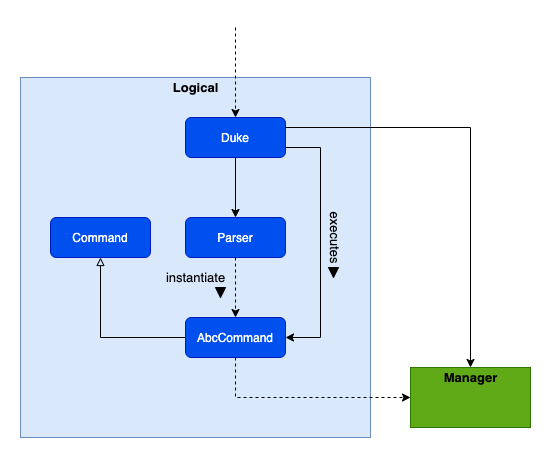

The diagram above was exported from draw.io. Its source (the exported page's mxGraphModel, read from the mxfile embedded in the PNG):
<mxGraphModel dx="2066" dy="1048" grid="1" gridSize="10" guides="1" tooltips="1" connect="1" arrows="1" fold="1" page="1" pageScale="1" pageWidth="850" pageHeight="1100" math="0" shadow="0">
  <root>
    <mxCell id="0" />
    <mxCell id="1" parent="0" />
    <mxCell id="X1SIhQ0vAOC2hnr9ErnE-9" value="" style="rounded=0;whiteSpace=wrap;html=1;fillColor=#dae8fc;strokeColor=#6c8ebf;" vertex="1" parent="1">
      <mxGeometry x="210" y="110" width="350" height="360" as="geometry" />
    </mxCell>
    <mxCell id="X1SIhQ0vAOC2hnr9ErnE-14" style="edgeStyle=orthogonalEdgeStyle;rounded=0;orthogonalLoop=1;jettySize=auto;html=1;exitX=0.5;exitY=1;exitDx=0;exitDy=0;entryX=0.5;entryY=0;entryDx=0;entryDy=0;fontSize=13;fontColor=#000000;" edge="1" parent="1" source="X1SIhQ0vAOC2hnr9ErnE-4" target="X1SIhQ0vAOC2hnr9ErnE-6">
      <mxGeometry relative="1" as="geometry" />
    </mxCell>
    <mxCell id="X1SIhQ0vAOC2hnr9ErnE-19" style="edgeStyle=orthogonalEdgeStyle;rounded=0;orthogonalLoop=1;jettySize=auto;html=1;exitX=1;exitY=0.75;exitDx=0;exitDy=0;entryX=1;entryY=0.5;entryDx=0;entryDy=0;fontSize=13;fontColor=#000000;endArrow=classic;endFill=1;" edge="1" parent="1" source="X1SIhQ0vAOC2hnr9ErnE-4" target="X1SIhQ0vAOC2hnr9ErnE-7">
      <mxGeometry relative="1" as="geometry">
        <Array as="points">
          <mxPoint x="510" y="180" />
          <mxPoint x="510" y="370" />
        </Array>
      </mxGeometry>
    </mxCell>
    <mxCell id="X1SIhQ0vAOC2hnr9ErnE-26" style="edgeStyle=orthogonalEdgeStyle;rounded=0;orthogonalLoop=1;jettySize=auto;html=1;exitX=1;exitY=0.25;exitDx=0;exitDy=0;fontSize=13;fontColor=#000000;endArrow=classic;endFill=1;" edge="1" parent="1" source="X1SIhQ0vAOC2hnr9ErnE-4" target="X1SIhQ0vAOC2hnr9ErnE-11">
      <mxGeometry relative="1" as="geometry" />
    </mxCell>
    <mxCell id="X1SIhQ0vAOC2hnr9ErnE-27" style="edgeStyle=orthogonalEdgeStyle;rounded=0;orthogonalLoop=1;jettySize=auto;html=1;fontSize=13;fontColor=#000000;endArrow=classic;endFill=1;entryX=0.5;entryY=0;entryDx=0;entryDy=0;dashed=1;" edge="1" parent="1" target="X1SIhQ0vAOC2hnr9ErnE-4">
      <mxGeometry relative="1" as="geometry">
        <mxPoint x="530" y="50" as="targetPoint" />
        <mxPoint x="425" y="60" as="sourcePoint" />
        <Array as="points">
          <mxPoint x="425" y="60" />
        </Array>
      </mxGeometry>
    </mxCell>
    <mxCell id="X1SIhQ0vAOC2hnr9ErnE-4" value="Duke" style="rounded=1;whiteSpace=wrap;html=1;fillColor=#0050ef;strokeColor=#001DBC;fontColor=#ffffff;" vertex="1" parent="1">
      <mxGeometry x="375" y="150" width="100" height="40" as="geometry" />
    </mxCell>
    <mxCell id="X1SIhQ0vAOC2hnr9ErnE-15" style="edgeStyle=orthogonalEdgeStyle;rounded=0;orthogonalLoop=1;jettySize=auto;html=1;exitX=0.5;exitY=1;exitDx=0;exitDy=0;entryX=0.5;entryY=0;entryDx=0;entryDy=0;fontSize=13;fontColor=#000000;dashed=1;" edge="1" parent="1" source="X1SIhQ0vAOC2hnr9ErnE-6" target="X1SIhQ0vAOC2hnr9ErnE-7">
      <mxGeometry relative="1" as="geometry" />
    </mxCell>
    <mxCell id="X1SIhQ0vAOC2hnr9ErnE-6" value="Parser" style="rounded=1;whiteSpace=wrap;html=1;fillColor=#0050ef;strokeColor=#001DBC;fontColor=#ffffff;" vertex="1" parent="1">
      <mxGeometry x="375" y="250" width="100" height="40" as="geometry" />
    </mxCell>
    <mxCell id="X1SIhQ0vAOC2hnr9ErnE-13" style="edgeStyle=orthogonalEdgeStyle;rounded=0;orthogonalLoop=1;jettySize=auto;html=1;exitX=0.5;exitY=1;exitDx=0;exitDy=0;entryX=0;entryY=0.5;entryDx=0;entryDy=0;fontSize=13;fontColor=#000000;dashed=1;" edge="1" parent="1" source="X1SIhQ0vAOC2hnr9ErnE-7" target="X1SIhQ0vAOC2hnr9ErnE-10">
      <mxGeometry relative="1" as="geometry">
        <Array as="points">
          <mxPoint x="425" y="430" />
        </Array>
      </mxGeometry>
    </mxCell>
    <mxCell id="X1SIhQ0vAOC2hnr9ErnE-18" style="edgeStyle=orthogonalEdgeStyle;rounded=0;orthogonalLoop=1;jettySize=auto;html=1;exitX=0;exitY=0.5;exitDx=0;exitDy=0;fontSize=13;fontColor=#000000;endArrow=block;endFill=0;" edge="1" parent="1" source="X1SIhQ0vAOC2hnr9ErnE-7" target="X1SIhQ0vAOC2hnr9ErnE-17">
      <mxGeometry relative="1" as="geometry" />
    </mxCell>
    <mxCell id="X1SIhQ0vAOC2hnr9ErnE-7" value="AbcCommand" style="rounded=1;whiteSpace=wrap;html=1;fillColor=#0050ef;strokeColor=#001DBC;fontColor=#ffffff;" vertex="1" parent="1">
      <mxGeometry x="375" y="350" width="100" height="40" as="geometry" />
    </mxCell>
    <mxCell id="X1SIhQ0vAOC2hnr9ErnE-10" value="" style="rounded=0;whiteSpace=wrap;html=1;fillColor=#60a917;fontColor=#ffffff;strokeColor=#2D7600;" vertex="1" parent="1">
      <mxGeometry x="600" y="400" width="120" height="60" as="geometry" />
    </mxCell>
    <mxCell id="X1SIhQ0vAOC2hnr9ErnE-11" value="&lt;b&gt;&lt;font style=&quot;font-size: 13px&quot;&gt;Manager&lt;/font&gt;&lt;/b&gt;" style="text;html=1;align=center;verticalAlign=middle;resizable=0;points=[];autosize=1;strokeColor=none;fillColor=none;" vertex="1" parent="1">
      <mxGeometry x="625" y="400" width="70" height="20" as="geometry" />
    </mxCell>
    <mxCell id="X1SIhQ0vAOC2hnr9ErnE-12" value="&lt;font color=&quot;#000000&quot; size=&quot;1&quot;&gt;&lt;b style=&quot;font-size: 13px&quot;&gt;Logical&lt;/b&gt;&lt;/font&gt;" style="text;html=1;align=center;verticalAlign=middle;resizable=0;points=[];autosize=1;strokeColor=none;fillColor=none;fontColor=#FFFFFF;" vertex="1" parent="1">
      <mxGeometry x="355" y="110" width="60" height="20" as="geometry" />
    </mxCell>
    <mxCell id="X1SIhQ0vAOC2hnr9ErnE-17" value="Command" style="rounded=1;whiteSpace=wrap;html=1;fillColor=#0050ef;strokeColor=#001DBC;fontColor=#ffffff;" vertex="1" parent="1">
      <mxGeometry x="240" y="250" width="100" height="40" as="geometry" />
    </mxCell>
    <mxCell id="X1SIhQ0vAOC2hnr9ErnE-20" value="executes" style="text;html=1;align=center;verticalAlign=middle;resizable=0;points=[];autosize=1;strokeColor=none;fillColor=none;fontSize=13;fontColor=#000000;rotation=90;" vertex="1" parent="1">
      <mxGeometry x="490" y="260" width="70" height="20" as="geometry" />
    </mxCell>
    <mxCell id="X1SIhQ0vAOC2hnr9ErnE-21" value="" style="verticalLabelPosition=bottom;verticalAlign=top;html=1;shape=mxgraph.basic.acute_triangle;dx=0.5;fontSize=13;fontColor=#000000;rotation=-180;fillColor=#000000;" vertex="1" parent="1">
      <mxGeometry x="518" y="300" width="10" height="10" as="geometry" />
    </mxCell>
    <mxCell id="X1SIhQ0vAOC2hnr9ErnE-24" value="instantiate" style="text;html=1;align=center;verticalAlign=middle;resizable=0;points=[];autosize=1;strokeColor=none;fillColor=none;fontSize=13;fontColor=#000000;" vertex="1" parent="1">
      <mxGeometry x="350" y="300" width="70" height="20" as="geometry" />
    </mxCell>
    <mxCell id="X1SIhQ0vAOC2hnr9ErnE-25" value="" style="verticalLabelPosition=bottom;verticalAlign=top;html=1;shape=mxgraph.basic.acute_triangle;dx=0.5;fontSize=13;fontColor=#000000;rotation=-180;fillColor=#000000;" vertex="1" parent="1">
      <mxGeometry x="405" y="320" width="10" height="10" as="geometry" />
    </mxCell>
  </root>
</mxGraphModel>